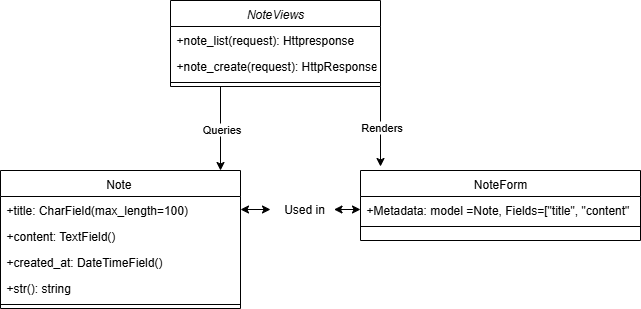

The diagram above was exported from draw.io. Its source (the exported page's mxGraphModel, read from the mxfile embedded in the PNG):
<mxGraphModel dx="1042" dy="562" grid="1" gridSize="10" guides="1" tooltips="1" connect="1" arrows="1" fold="1" page="1" pageScale="1" pageWidth="827" pageHeight="1169" math="0" shadow="0">
  <root>
    <mxCell id="WIyWlLk6GJQsqaUBKTNV-0" />
    <mxCell id="WIyWlLk6GJQsqaUBKTNV-1" parent="WIyWlLk6GJQsqaUBKTNV-0" />
    <mxCell id="zkfFHV4jXpPFQw0GAbJ--0" value="NoteViews" style="swimlane;fontStyle=2;align=center;verticalAlign=top;childLayout=stackLayout;horizontal=1;startSize=26;horizontalStack=0;resizeParent=1;resizeLast=0;collapsible=1;marginBottom=0;rounded=0;shadow=0;strokeWidth=1;" parent="WIyWlLk6GJQsqaUBKTNV-1" vertex="1">
      <mxGeometry x="310" y="110" width="210" height="86" as="geometry">
        <mxRectangle x="230" y="140" width="160" height="26" as="alternateBounds" />
      </mxGeometry>
    </mxCell>
    <mxCell id="zkfFHV4jXpPFQw0GAbJ--1" value="+note_list(request): Httpresponse" style="text;align=left;verticalAlign=top;spacingLeft=4;spacingRight=4;overflow=hidden;rotatable=0;points=[[0,0.5],[1,0.5]];portConstraint=eastwest;" parent="zkfFHV4jXpPFQw0GAbJ--0" vertex="1">
      <mxGeometry y="26" width="210" height="26" as="geometry" />
    </mxCell>
    <mxCell id="zkfFHV4jXpPFQw0GAbJ--3" value="+note_create(request): HttpResponse" style="text;align=left;verticalAlign=top;spacingLeft=4;spacingRight=4;overflow=hidden;rotatable=0;points=[[0,0.5],[1,0.5]];portConstraint=eastwest;rounded=0;shadow=0;html=0;" parent="zkfFHV4jXpPFQw0GAbJ--0" vertex="1">
      <mxGeometry y="52" width="210" height="26" as="geometry" />
    </mxCell>
    <mxCell id="zkfFHV4jXpPFQw0GAbJ--4" value="" style="line;html=1;strokeWidth=1;align=left;verticalAlign=middle;spacingTop=-1;spacingLeft=3;spacingRight=3;rotatable=0;labelPosition=right;points=[];portConstraint=eastwest;" parent="zkfFHV4jXpPFQw0GAbJ--0" vertex="1">
      <mxGeometry y="78" width="210" height="8" as="geometry" />
    </mxCell>
    <mxCell id="zkfFHV4jXpPFQw0GAbJ--6" value="Note " style="swimlane;fontStyle=0;align=center;verticalAlign=top;childLayout=stackLayout;horizontal=1;startSize=26;horizontalStack=0;resizeParent=1;resizeLast=0;collapsible=1;marginBottom=0;rounded=0;shadow=0;strokeWidth=1;" parent="WIyWlLk6GJQsqaUBKTNV-1" vertex="1">
      <mxGeometry x="140" y="280" width="240" height="138" as="geometry">
        <mxRectangle x="130" y="380" width="160" height="26" as="alternateBounds" />
      </mxGeometry>
    </mxCell>
    <mxCell id="zkfFHV4jXpPFQw0GAbJ--7" value="+title: CharField(max_length=100)" style="text;align=left;verticalAlign=top;spacingLeft=4;spacingRight=4;overflow=hidden;rotatable=0;points=[[0,0.5],[1,0.5]];portConstraint=eastwest;" parent="zkfFHV4jXpPFQw0GAbJ--6" vertex="1">
      <mxGeometry y="26" width="240" height="26" as="geometry" />
    </mxCell>
    <mxCell id="zkfFHV4jXpPFQw0GAbJ--10" value="+content: TextField()" style="text;align=left;verticalAlign=top;spacingLeft=4;spacingRight=4;overflow=hidden;rotatable=0;points=[[0,0.5],[1,0.5]];portConstraint=eastwest;fontStyle=0" parent="zkfFHV4jXpPFQw0GAbJ--6" vertex="1">
      <mxGeometry y="52" width="240" height="26" as="geometry" />
    </mxCell>
    <mxCell id="zkfFHV4jXpPFQw0GAbJ--11" value="+created_at: DateTimeField()" style="text;align=left;verticalAlign=top;spacingLeft=4;spacingRight=4;overflow=hidden;rotatable=0;points=[[0,0.5],[1,0.5]];portConstraint=eastwest;" parent="zkfFHV4jXpPFQw0GAbJ--6" vertex="1">
      <mxGeometry y="78" width="240" height="26" as="geometry" />
    </mxCell>
    <mxCell id="zkfFHV4jXpPFQw0GAbJ--8" value="+str(): string" style="text;align=left;verticalAlign=top;spacingLeft=4;spacingRight=4;overflow=hidden;rotatable=0;points=[[0,0.5],[1,0.5]];portConstraint=eastwest;rounded=0;shadow=0;html=0;" parent="zkfFHV4jXpPFQw0GAbJ--6" vertex="1">
      <mxGeometry y="104" width="240" height="26" as="geometry" />
    </mxCell>
    <mxCell id="zkfFHV4jXpPFQw0GAbJ--9" value="" style="line;html=1;strokeWidth=1;align=left;verticalAlign=middle;spacingTop=-1;spacingLeft=3;spacingRight=3;rotatable=0;labelPosition=right;points=[];portConstraint=eastwest;" parent="zkfFHV4jXpPFQw0GAbJ--6" vertex="1">
      <mxGeometry y="130" width="240" height="8" as="geometry" />
    </mxCell>
    <mxCell id="zkfFHV4jXpPFQw0GAbJ--13" value="NoteForm" style="swimlane;fontStyle=0;align=center;verticalAlign=top;childLayout=stackLayout;horizontal=1;startSize=26;horizontalStack=0;resizeParent=1;resizeLast=0;collapsible=1;marginBottom=0;rounded=0;shadow=0;strokeWidth=1;" parent="WIyWlLk6GJQsqaUBKTNV-1" vertex="1">
      <mxGeometry x="500" y="280" width="280" height="70" as="geometry">
        <mxRectangle x="340" y="380" width="170" height="26" as="alternateBounds" />
      </mxGeometry>
    </mxCell>
    <mxCell id="zkfFHV4jXpPFQw0GAbJ--14" value="+Metadata: model =Note, Fields=[&quot;title&quot;, &quot;content&quot;" style="text;align=left;verticalAlign=top;spacingLeft=4;spacingRight=4;overflow=hidden;rotatable=0;points=[[0,0.5],[1,0.5]];portConstraint=eastwest;" parent="zkfFHV4jXpPFQw0GAbJ--13" vertex="1">
      <mxGeometry y="26" width="280" height="26" as="geometry" />
    </mxCell>
    <mxCell id="zkfFHV4jXpPFQw0GAbJ--15" value="" style="line;html=1;strokeWidth=1;align=left;verticalAlign=middle;spacingTop=-1;spacingLeft=3;spacingRight=3;rotatable=0;labelPosition=right;points=[];portConstraint=eastwest;" parent="zkfFHV4jXpPFQw0GAbJ--13" vertex="1">
      <mxGeometry y="52" width="280" height="8" as="geometry" />
    </mxCell>
    <mxCell id="rtGsMT-AGyaAk76AuCw_-0" value="" style="endArrow=classic;html=1;rounded=0;exitX=0;exitY=0.5;exitDx=0;exitDy=0;" parent="WIyWlLk6GJQsqaUBKTNV-1" edge="1">
      <mxGeometry relative="1" as="geometry">
        <mxPoint x="360" y="196" as="sourcePoint" />
        <mxPoint x="360" y="280" as="targetPoint" />
      </mxGeometry>
    </mxCell>
    <mxCell id="rtGsMT-AGyaAk76AuCw_-1" value="Queries" style="edgeLabel;resizable=0;html=1;;align=center;verticalAlign=middle;" parent="rtGsMT-AGyaAk76AuCw_-0" connectable="0" vertex="1">
      <mxGeometry relative="1" as="geometry" />
    </mxCell>
    <mxCell id="rtGsMT-AGyaAk76AuCw_-3" value="" style="endArrow=classic;startArrow=classic;html=1;rounded=0;" parent="WIyWlLk6GJQsqaUBKTNV-1" source="rtGsMT-AGyaAk76AuCw_-4" edge="1">
      <mxGeometry width="50" height="50" relative="1" as="geometry">
        <mxPoint x="400" y="319" as="sourcePoint" />
        <mxPoint x="500" y="319" as="targetPoint" />
      </mxGeometry>
    </mxCell>
    <mxCell id="rtGsMT-AGyaAk76AuCw_-5" value="" style="endArrow=classic;startArrow=classic;html=1;rounded=0;exitX=1;exitY=0.5;exitDx=0;exitDy=0;" parent="WIyWlLk6GJQsqaUBKTNV-1" source="zkfFHV4jXpPFQw0GAbJ--7" edge="1">
      <mxGeometry width="50" height="50" relative="1" as="geometry">
        <mxPoint x="400" y="319" as="sourcePoint" />
        <mxPoint x="410" y="319" as="targetPoint" />
      </mxGeometry>
    </mxCell>
    <mxCell id="rtGsMT-AGyaAk76AuCw_-4" value="Used in" style="text;html=1;align=center;verticalAlign=middle;whiteSpace=wrap;rounded=0;" parent="WIyWlLk6GJQsqaUBKTNV-1" vertex="1">
      <mxGeometry x="413.5" y="304" width="60" height="30" as="geometry" />
    </mxCell>
    <mxCell id="rtGsMT-AGyaAk76AuCw_-8" value="" style="endArrow=classic;html=1;rounded=0;" parent="WIyWlLk6GJQsqaUBKTNV-1" edge="1">
      <mxGeometry relative="1" as="geometry">
        <mxPoint x="520" y="196" as="sourcePoint" />
        <mxPoint x="520" y="276" as="targetPoint" />
      </mxGeometry>
    </mxCell>
    <mxCell id="rtGsMT-AGyaAk76AuCw_-9" value="Renders" style="edgeLabel;resizable=0;html=1;;align=center;verticalAlign=middle;" parent="rtGsMT-AGyaAk76AuCw_-8" connectable="0" vertex="1">
      <mxGeometry relative="1" as="geometry" />
    </mxCell>
  </root>
</mxGraphModel>